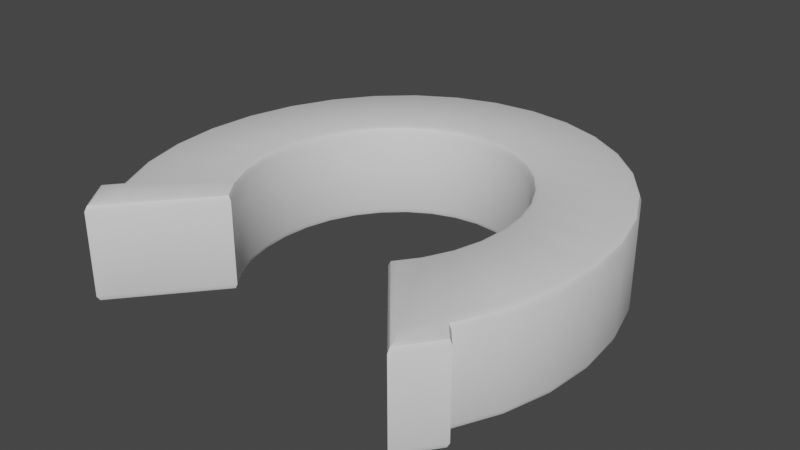 # Source: horseshoe-base.blend  (saved by Blender 3.6.14; exported with 4.5.12 LTS)
import bpy
from mathutils import Matrix  # noqa: F401  (used for matrix-valued properties, if any)

bpy.ops.wm.read_factory_settings(use_empty=True)
scene = bpy.context.scene
scene.name = 'Scene'

# ---- collections
col_collection = bpy.data.collections.new('Collection'); scene.collection.children.link(col_collection)

# ---- materials (node trees are filled in below, after node groups)
mat_mat = bpy.data.materials.new('mat')
mat_mat.use_transparent_shadow = False

# ---- node groups
ng_auto_smooth = bpy.data.node_groups.new('Auto Smooth', 'GeometryNodeTree')
_s = ng_auto_smooth.interface.new_socket(name='Geometry', in_out='OUTPUT', socket_type='NodeSocketGeometry')
_s = ng_auto_smooth.interface.new_socket(name='Geometry', in_out='INPUT', socket_type='NodeSocketGeometry')
_s = ng_auto_smooth.interface.new_socket(name='Angle', in_out='INPUT', socket_type='NodeSocketFloat')
_s.subtype = 'ANGLE'
_s.min_value = 0.0
_s.max_value = 3.142
ng_auto_smooth.is_modifier = True
_N = ng_auto_smooth.nodes; _L = ng_auto_smooth.links
n0 = _N.new('NodeGroupOutput'); n0.name = 'Group Output'; n0.location = (480, -100)
n1 = _N.new('NodeGroupInput'); n1.name = 'Group Input'; n1.location = (-420, -300)
n2 = _N.new('NodeGroupInput'); n2.name = 'Group Input.001'; n2.location = (-60, -100)
n3 = _N.new('GeometryNodeSetShadeSmooth'); n3.name = 'Set Shade Smooth'; n3.location = (120, -100)
n3.domain = 'EDGE'
n4 = _N.new('GeometryNodeSetShadeSmooth'); n4.name = 'Set Shade Smooth.001'; n4.location = (300, -100)
n5 = _N.new('GeometryNodeInputMeshEdgeAngle'); n5.name = 'Edge Angle'; n5.location = (-420, -220)
n6 = _N.new('GeometryNodeInputEdgeSmooth'); n6.name = 'Is Edge Smooth'; n6.location = (-60, -160)
n7 = _N.new('GeometryNodeInputShadeSmooth'); n7.name = 'Is Face Smooth'; n7.location = (-240, -340)
n8 = _N.new('FunctionNodeBooleanMath'); n8.name = 'Boolean Math'; n8.location = (-60, -220)
n9 = _N.new('FunctionNodeCompare'); n9.name = 'Compare'; n9.location = (-240, -180)
n9.operation = 'LESS_EQUAL'
_L.new(n5.outputs[0], n9.inputs[0])
_L.new(n4.outputs[0], n0.inputs[0])
_L.new(n1.outputs[1], n9.inputs[1])
_L.new(n9.outputs[0], n8.inputs[0])
_L.new(n7.outputs[0], n8.inputs[1])
_L.new(n2.outputs[0], n3.inputs[0])
_L.new(n6.outputs[0], n3.inputs[1])
_L.new(n3.outputs[0], n4.inputs[0])
_L.new(n8.outputs[0], n3.inputs[2])
n0.is_active_output = True

# ---- material node trees
mat_mat.use_nodes = True; mat_mat.node_tree.nodes.clear()
_N = mat_mat.node_tree.nodes; _L = mat_mat.node_tree.links
n0 = _N.new('ShaderNodeBsdfPrincipled'); n0.name = 'Principled BSDF'; n0.location = (10, 300)
n0.distribution = 'GGX'
n0.subsurface_method = 'RANDOM_WALK_SKIN'
n0.inputs[3].default_value = 1.45
n0.inputs[27].default_value = (0.0, 0.0, 0.0, 1.0)
n0.inputs[28].default_value = 1.0
n1 = _N.new('ShaderNodeOutputMaterial'); n1.name = 'Material Output'; n1.location = (300, 300)
_L.new(n0.outputs[0], n1.inputs[0])
n1.is_active_output = True

# ---- world
world_world = bpy.data.worlds.new('World'); scene.world = world_world
world_world.use_nodes = True; world_world.node_tree.nodes.clear()
_N = world_world.node_tree.nodes; _L = world_world.node_tree.links
n0 = _N.new('ShaderNodeOutputWorld'); n0.name = 'World Output'; n0.location = (300, 300)
n1 = _N.new('ShaderNodeBackground'); n1.name = 'Background'; n1.location = (10, 300)
n1.inputs[0].default_value = (0.05088, 0.05088, 0.05088, 1.0)
_L.new(n1.outputs[0], n0.inputs[0])
n0.is_active_output = True
world_world.color = (0.05088, 0.05088, 0.05088)
world_world.use_sun_shadow = False
world_world.sun_shadow_jitter_overblur = 0.0

# ---- meshes
me_circle = bpy.data.meshes.new('Circle')
me_circle.from_pydata([(0.0, 1.093, 0.1911), (0.0, 1.063, 0.22), (0.0, 1.084, 0.2115), (-0.1951, 1.072, 0.1911), (-0.1894, 1.043, 0.22), (-0.1934, 1.063, 0.2115), (-0.3827, 1.009, 0.1911), (-0.3717, 0.9813, 0.22), (-0.3795, 1.001, 0.2115), (-0.5556, 0.9061, 0.1911), (-0.5396, 0.8817, 0.22), (-0.5509, 0.899, 0.2115), (-0.7071, 0.7683, 0.1911), (-0.6868, 0.7478, 0.22), (-0.7012, 0.7623, 0.2115), (-0.8315, 0.6003, 0.1911), (-0.8076, 0.5846, 0.22), (-0.8245, 0.5957, 0.2115), (-0.9239, 0.4087, 0.1911), (-0.8973, 0.3984, 0.22), (-0.9161, 0.4057, 0.2115), (-0.9808, 0.2008, 0.1911), (-0.9526, 0.1965, 0.22), (-0.9725, 0.1995, 0.2115), (-1.0, -0.01539, 0.1911), (-0.9713, -0.01356, 0.22), (-0.9916, -0.01485, 0.2115), (-0.9808, -0.2316, 0.1911), (-0.9527, -0.2236, 0.22), (-0.9726, -0.2293, 0.2115), (-0.9239, -0.4395, 0.1911), (-0.8975, -0.4256, 0.22), (-0.9162, -0.4354, 0.2115), (-0.8315, -0.6311, 0.1911), (-0.7968, -0.6346, 0.22), (-0.8213, -0.6321, 0.2115), (-0.7248, -0.7752, 0.22), (-0.7071, -0.7991, 0.1911), (-0.7123, -0.7921, 0.2115), (0.0, 0.681, 0.22), (0.0, 0.6515, 0.1911), (0.0, 0.6601, 0.2115), (-0.1163, 0.6681, 0.22), (-0.1106, 0.6392, 0.1911), (-0.1123, 0.6476, 0.2115), (-0.2299, 0.63, 0.22), (-0.2189, 0.6028, 0.1911), (-0.2221, 0.6107, 0.2115), (-0.3346, 0.568, 0.22), (-0.3187, 0.5437, 0.1911), (-0.3234, 0.5508, 0.2115), (-0.4264, 0.4846, 0.22), (-0.4062, 0.4641, 0.1911), (-0.4121, 0.4701, 0.2115), (-0.5018, 0.3829, 0.22), (-0.4779, 0.3672, 0.1911), (-0.4849, 0.3718, 0.2115), (-0.5578, 0.2668, 0.22), (-0.5313, 0.2566, 0.1911), (-0.539, 0.2596, 0.2115), (-0.5922, 0.1409, 0.22), (-0.5641, 0.1366, 0.1911), (-0.5723, 0.1378, 0.2115), (-0.6037, 0.009948, 0.22), (-0.5752, 0.01177, 0.1911), (-0.5836, 0.01124, 0.2115), (-0.592, -0.121, 0.22), (-0.5641, -0.113, 0.1911), (-0.5723, -0.1153, 0.2115), (-0.5574, -0.2468, 0.22), (-0.5313, -0.233, 0.1911), (-0.5389, -0.2371, 0.2115), (-0.5014, -0.3627, 0.22), (-0.4779, -0.3436, 0.1911), (-0.4848, -0.3492, 0.2115), (-0.4437, -0.4404, 0.22), (-0.4062, -0.4406, 0.1911), (-0.4172, -0.4405, 0.2115), (-0.854, -0.7033, 0.22), (-0.8907, -0.7023, 0.1911), (-0.88, -0.7026, 0.2115), (-0.7664, -0.8702, 0.1911), (-0.765, -0.8235, 0.22), (-0.766, -0.8565, 0.2115), (0.0, 1.061, -0.22), (0.0, 1.093, -0.1884), (0.0, 1.083, -0.2108), (-0.1889, 1.04, -0.22), (-0.1951, 1.072, -0.1884), (-0.1933, 1.062, -0.2108), (-0.3707, 0.9788, -0.22), (-0.3827, 1.009, -0.1884), (-0.3792, 0.9998, -0.2108), (-0.5382, 0.8795, -0.22), (-0.5556, 0.9061, -0.1884), (-0.5505, 0.8983, -0.2108), (-0.6849, 0.7459, -0.22), (-0.7071, 0.7683, -0.1884), (-0.7006, 0.7617, -0.2108), (-0.8054, 0.5831, -0.22), (-0.8315, 0.6003, -0.1884), (-0.8238, 0.5953, -0.2108), (-0.8949, 0.3975, -0.22), (-0.9239, 0.4087, -0.1884), (-0.9154, 0.4054, -0.2108), (-0.95, 0.1961, -0.22), (-0.9808, 0.2008, -0.1884), (-0.9718, 0.1994, -0.2108), (-0.9687, -0.01339, -0.22), (-1.0, -0.01539, -0.1884), (-0.9908, -0.0148, -0.2108), (-0.9502, -0.2229, -0.22), (-0.9808, -0.2316, -0.1884), (-0.9718, -0.229, -0.2108), (-0.8951, -0.4244, -0.22), (-0.9239, -0.4395, -0.1884), (-0.9154, -0.4351, -0.2108), (-0.7936, -0.6349, -0.22), (-0.8315, -0.6311, -0.1884), (-0.8204, -0.6322, -0.2108), (-0.7071, -0.7991, -0.1884), (-0.7264, -0.773, -0.22), (-0.7128, -0.7914, -0.2108), (0.0, 0.6515, -0.1884), (0.0, 0.6837, -0.22), (0.0, 0.6609, -0.2108), (-0.1106, 0.6392, -0.1884), (-0.1168, 0.6708, -0.22), (-0.1124, 0.6484, -0.2108), (-0.2189, 0.6028, -0.1884), (-0.2309, 0.6325, -0.22), (-0.2224, 0.6115, -0.2108), (-0.3187, 0.5437, -0.1884), (-0.3361, 0.5702, -0.22), (-0.3238, 0.5514, -0.2108), (-0.4062, 0.4641, -0.1884), (-0.4283, 0.4865, -0.22), (-0.4126, 0.4707, -0.2108), (-0.4779, 0.3672, -0.1884), (-0.504, 0.3843, -0.22), (-0.4856, 0.3722, -0.2108), (-0.5313, 0.2566, -0.1884), (-0.5602, 0.2678, -0.22), (-0.5398, 0.2599, -0.2108), (-0.5641, 0.1366, -0.1884), (-0.5948, 0.1413, -0.22), (-0.5731, 0.138, -0.2108), (-0.5752, 0.01177, -0.1884), (-0.6064, 0.009779, -0.22), (-0.5843, 0.01119, -0.2108), (-0.5641, -0.113, -0.1884), (-0.5945, -0.1217, -0.22), (-0.573, -0.1156, -0.2108), (-0.5313, -0.233, -0.1884), (-0.5598, -0.248, -0.22), (-0.5396, -0.2374, -0.2108), (-0.4779, -0.3436, -0.1884), (-0.5035, -0.3644, -0.22), (-0.4854, -0.3497, -0.2108), (-0.4062, -0.4406, -0.1884), (-0.4472, -0.4404, -0.22), (-0.4182, -0.4405, -0.2108), (-0.8907, -0.7023, -0.1884), (-0.8506, -0.7034, -0.22), (-0.879, -0.7026, -0.2108), (-0.7649, -0.8192, -0.22), (-0.7664, -0.8702, -0.1884), (-0.7659, -0.8553, -0.2108), (0.1951, 1.072, 0.1911), (0.1894, 1.043, 0.22), (0.1934, 1.063, 0.2115), (0.3827, 1.009, 0.1911), (0.3717, 0.9813, 0.22), (0.3795, 1.001, 0.2115), (0.5556, 0.9061, 0.1911), (0.5396, 0.8817, 0.22), (0.5509, 0.899, 0.2115), (0.7071, 0.7683, 0.1911), (0.6868, 0.7478, 0.22), (0.7012, 0.7623, 0.2115), (0.8315, 0.6003, 0.1911), (0.8076, 0.5846, 0.22), (0.8245, 0.5957, 0.2115), (0.9239, 0.4087, 0.1911), (0.8973, 0.3984, 0.22), (0.9161, 0.4057, 0.2115), (0.9808, 0.2008, 0.1911), (0.9526, 0.1965, 0.22), (0.9725, 0.1995, 0.2115), (1.0, -0.01539, 0.1911), (0.9713, -0.01356, 0.22), (0.9916, -0.01485, 0.2115), (0.9808, -0.2316, 0.1911), (0.9527, -0.2236, 0.22), (0.9726, -0.2293, 0.2115), (0.9239, -0.4395, 0.1911), (0.8975, -0.4256, 0.22), (0.9162, -0.4354, 0.2115), (0.8315, -0.6311, 0.1911), (0.7968, -0.6346, 0.22), (0.8213, -0.6321, 0.2115), (0.7248, -0.7752, 0.22), (0.7071, -0.7991, 0.1911), (0.7123, -0.7921, 0.2115), (0.1163, 0.6681, 0.22), (0.1106, 0.6392, 0.1911), (0.1123, 0.6476, 0.2115), (0.2299, 0.63, 0.22), (0.2189, 0.6028, 0.1911), (0.2221, 0.6107, 0.2115), (0.3346, 0.568, 0.22), (0.3187, 0.5437, 0.1911), (0.3234, 0.5508, 0.2115), (0.4264, 0.4846, 0.22), (0.4062, 0.4641, 0.1911), (0.4121, 0.4701, 0.2115), (0.5018, 0.3829, 0.22), (0.4779, 0.3672, 0.1911), (0.4849, 0.3718, 0.2115), (0.5578, 0.2668, 0.22), (0.5313, 0.2566, 0.1911), (0.539, 0.2596, 0.2115), (0.5922, 0.1409, 0.22), (0.5641, 0.1366, 0.1911), (0.5723, 0.1378, 0.2115), (0.6037, 0.009948, 0.22), (0.5752, 0.01177, 0.1911), (0.5836, 0.01124, 0.2115), (0.592, -0.121, 0.22), (0.5641, -0.113, 0.1911), (0.5723, -0.1153, 0.2115), (0.5574, -0.2468, 0.22), (0.5313, -0.233, 0.1911), (0.5389, -0.2371, 0.2115), (0.5014, -0.3627, 0.22), (0.4779, -0.3436, 0.1911), (0.4848, -0.3492, 0.2115), (0.4437, -0.4404, 0.22), (0.4062, -0.4406, 0.1911), (0.4172, -0.4405, 0.2115), (0.854, -0.7033, 0.22), (0.8907, -0.7023, 0.1911), (0.88, -0.7026, 0.2115), (0.7664, -0.8702, 0.1911), (0.765, -0.8235, 0.22), (0.766, -0.8565, 0.2115), (0.1889, 1.04, -0.22), (0.1951, 1.072, -0.1884), (0.1933, 1.062, -0.2108), (0.3707, 0.9788, -0.22), (0.3827, 1.009, -0.1884), (0.3792, 0.9998, -0.2108), (0.5382, 0.8795, -0.22), (0.5556, 0.9061, -0.1884), (0.5505, 0.8983, -0.2108), (0.6849, 0.7459, -0.22), (0.7071, 0.7683, -0.1884), (0.7006, 0.7617, -0.2108), (0.8054, 0.5831, -0.22), (0.8315, 0.6003, -0.1884), (0.8238, 0.5953, -0.2108), (0.8949, 0.3975, -0.22), (0.9239, 0.4087, -0.1884), (0.9154, 0.4054, -0.2108), (0.95, 0.1961, -0.22), (0.9808, 0.2008, -0.1884), (0.9718, 0.1994, -0.2108), (0.9687, -0.01339, -0.22), (1.0, -0.01539, -0.1884), (0.9908, -0.0148, -0.2108), (0.9502, -0.2229, -0.22), (0.9808, -0.2316, -0.1884), (0.9718, -0.229, -0.2108), (0.8951, -0.4244, -0.22), (0.9239, -0.4395, -0.1884), (0.9154, -0.4351, -0.2108), (0.7936, -0.6349, -0.22), (0.8315, -0.6311, -0.1884), (0.8204, -0.6322, -0.2108), (0.7071, -0.7991, -0.1884), (0.7264, -0.773, -0.22), (0.7128, -0.7914, -0.2108), (0.1106, 0.6392, -0.1884), (0.1168, 0.6708, -0.22), (0.1124, 0.6484, -0.2108), (0.2189, 0.6028, -0.1884), (0.2309, 0.6325, -0.22), (0.2224, 0.6115, -0.2108), (0.3187, 0.5437, -0.1884), (0.3361, 0.5702, -0.22), (0.3238, 0.5514, -0.2108), (0.4062, 0.4641, -0.1884), (0.4283, 0.4865, -0.22), (0.4126, 0.4707, -0.2108), (0.4779, 0.3672, -0.1884), (0.504, 0.3843, -0.22), (0.4856, 0.3722, -0.2108), (0.5313, 0.2566, -0.1884), (0.5602, 0.2678, -0.22), (0.5398, 0.2599, -0.2108), (0.5641, 0.1366, -0.1884), (0.5948, 0.1413, -0.22), (0.5731, 0.138, -0.2108), (0.5752, 0.01177, -0.1884), (0.6064, 0.009779, -0.22), (0.5843, 0.01119, -0.2108), (0.5641, -0.113, -0.1884), (0.5945, -0.1217, -0.22), (0.573, -0.1156, -0.2108), (0.5313, -0.233, -0.1884), (0.5598, -0.248, -0.22), (0.5396, -0.2374, -0.2108), (0.4779, -0.3436, -0.1884), (0.5035, -0.3644, -0.22), (0.4854, -0.3497, -0.2108), (0.4062, -0.4406, -0.1884), (0.4472, -0.4404, -0.22), (0.4182, -0.4405, -0.2108), (0.8907, -0.7023, -0.1884), (0.8506, -0.7034, -0.22), (0.879, -0.7026, -0.2108), (0.7649, -0.8192, -0.22), (0.7664, -0.8702, -0.1884), (0.7659, -0.8553, -0.2108)], [], [(91, 94, 9, 6), (112, 115, 30, 27), (103, 106, 21, 18), (94, 97, 12, 9), (115, 118, 33, 30), (106, 109, 24, 21), (97, 100, 15, 12), (117, 121, 165, 163), (88, 91, 6, 3), (109, 112, 27, 24), (100, 103, 18, 15), (118, 162, 79, 33), (121, 117, 157, 160), (93, 90, 130, 133), (114, 111, 151, 154), (105, 102, 142, 145), (96, 93, 133, 136), (117, 114, 154, 157), (108, 105, 145, 148), (99, 96, 136, 139), (34, 78, 82, 36), (111, 108, 148, 151), (102, 99, 139, 142), (166, 120, 37, 81), (120, 159, 76, 37), (4, 42, 39, 1), (7, 45, 42, 4), (10, 48, 45, 7), (13, 51, 48, 10), (16, 54, 51, 13), (19, 57, 54, 16), (22, 60, 57, 19), (25, 63, 60, 22), (28, 66, 63, 25), (31, 69, 66, 28), (34, 72, 69, 31), (132, 129, 46, 49), (135, 132, 49, 52), (138, 135, 52, 55), (141, 138, 55, 58), (144, 141, 58, 61), (147, 144, 61, 64), (150, 147, 64, 67), (153, 150, 67, 70), (156, 153, 70, 73), (159, 156, 73, 76), (162, 166, 81, 79), (90, 87, 127, 130), (126, 123, 40, 43), (129, 126, 43, 46), (36, 75, 72, 34), (4, 1, 2, 5), (5, 2, 0, 3), (7, 4, 5, 8), (8, 5, 3, 6), (10, 7, 8, 11), (11, 8, 6, 9), (13, 10, 11, 14), (14, 11, 9, 12), (16, 13, 14, 17), (17, 14, 12, 15), (19, 16, 17, 20), (20, 17, 15, 18), (22, 19, 20, 23), (23, 20, 18, 21), (25, 22, 23, 26), (26, 23, 21, 24), (28, 25, 26, 29), (29, 26, 24, 27), (31, 28, 29, 32), (32, 29, 27, 30), (34, 31, 32, 35), (35, 32, 30, 33), (43, 40, 41, 44), (44, 41, 39, 42), (46, 43, 44, 47), (47, 44, 42, 45), (49, 46, 47, 50), (50, 47, 45, 48), (52, 49, 50, 53), (53, 50, 48, 51), (55, 52, 53, 56), (56, 53, 51, 54), (58, 55, 56, 59), (59, 56, 54, 57), (61, 58, 59, 62), (62, 59, 57, 60), (64, 61, 62, 65), (65, 62, 60, 63), (67, 64, 65, 68), (68, 65, 63, 66), (70, 67, 68, 71), (71, 68, 66, 69), (73, 70, 71, 74), (74, 71, 69, 72), (76, 73, 74, 77), (77, 74, 72, 75), (75, 36, 38, 77), (77, 38, 37, 76), (82, 78, 80, 83), (83, 80, 79, 81), (36, 82, 83, 38), (38, 83, 81, 37), (78, 34, 35, 80), (80, 35, 33, 79), (87, 84, 124, 127), (88, 85, 86, 89), (89, 86, 84, 87), (91, 88, 89, 92), (92, 89, 87, 90), (94, 91, 92, 95), (95, 92, 90, 93), (97, 94, 95, 98), (98, 95, 93, 96), (100, 97, 98, 101), (101, 98, 96, 99), (103, 100, 101, 104), (104, 101, 99, 102), (106, 103, 104, 107), (107, 104, 102, 105), (109, 106, 107, 110), (110, 107, 105, 108), (112, 109, 110, 113), (113, 110, 108, 111), (115, 112, 113, 116), (116, 113, 111, 114), (118, 115, 116, 119), (119, 116, 114, 117), (127, 124, 125, 128), (128, 125, 123, 126), (130, 127, 128, 131), (131, 128, 126, 129), (133, 130, 131, 134), (134, 131, 129, 132), (136, 133, 134, 137), (137, 134, 132, 135), (139, 136, 137, 140), (140, 137, 135, 138), (142, 139, 140, 143), (143, 140, 138, 141), (145, 142, 143, 146), (146, 143, 141, 144), (148, 145, 146, 149), (149, 146, 144, 147), (151, 148, 149, 152), (152, 149, 147, 150), (154, 151, 152, 155), (155, 152, 150, 153), (157, 154, 155, 158), (158, 155, 153, 156), (160, 157, 158, 161), (161, 158, 156, 159), (159, 120, 122, 161), (161, 122, 121, 160), (166, 162, 164, 167), (167, 164, 163, 165), (120, 166, 167, 122), (122, 167, 165, 121), (162, 118, 119, 164), (164, 119, 117, 163), (85, 88, 3, 0), (250, 171, 174, 253), (271, 192, 195, 274), (262, 183, 186, 265), (253, 174, 177, 256), (274, 195, 198, 277), (265, 186, 189, 268), (256, 177, 180, 259), (276, 319, 321, 280), (247, 168, 171, 250), (268, 189, 192, 271), (259, 180, 183, 262), (277, 198, 241, 318), (280, 316, 313, 276), (252, 289, 286, 249), (273, 310, 307, 270), (264, 301, 298, 261), (255, 292, 289, 252), (276, 313, 310, 273), (267, 304, 301, 264), (258, 295, 292, 255), (199, 201, 244, 240), (270, 307, 304, 267), (261, 298, 295, 258), (322, 243, 202, 279), (279, 202, 238, 315), (169, 1, 39, 204), (172, 169, 204, 207), (175, 172, 207, 210), (178, 175, 210, 213), (181, 178, 213, 216), (184, 181, 216, 219), (187, 184, 219, 222), (190, 187, 222, 225), (193, 190, 225, 228), (196, 193, 228, 231), (199, 196, 231, 234), (288, 211, 208, 285), (291, 214, 211, 288), (294, 217, 214, 291), (297, 220, 217, 294), (300, 223, 220, 297), (303, 226, 223, 300), (306, 229, 226, 303), (309, 232, 229, 306), (312, 235, 232, 309), (315, 238, 235, 312), (318, 241, 243, 322), (249, 286, 283, 246), (282, 205, 40, 123), (285, 208, 205, 282), (201, 199, 234, 237), (169, 170, 2, 1), (170, 168, 0, 2), (172, 173, 170, 169), (173, 171, 168, 170), (175, 176, 173, 172), (176, 174, 171, 173), (178, 179, 176, 175), (179, 177, 174, 176), (181, 182, 179, 178), (182, 180, 177, 179), (184, 185, 182, 181), (185, 183, 180, 182), (187, 188, 185, 184), (188, 186, 183, 185), (190, 191, 188, 187), (191, 189, 186, 188), (193, 194, 191, 190), (194, 192, 189, 191), (196, 197, 194, 193), (197, 195, 192, 194), (199, 200, 197, 196), (200, 198, 195, 197), (205, 206, 41, 40), (206, 204, 39, 41), (208, 209, 206, 205), (209, 207, 204, 206), (211, 212, 209, 208), (212, 210, 207, 209), (214, 215, 212, 211), (215, 213, 210, 212), (217, 218, 215, 214), (218, 216, 213, 215), (220, 221, 218, 217), (221, 219, 216, 218), (223, 224, 221, 220), (224, 222, 219, 221), (226, 227, 224, 223), (227, 225, 222, 224), (229, 230, 227, 226), (230, 228, 225, 227), (232, 233, 230, 229), (233, 231, 228, 230), (235, 236, 233, 232), (236, 234, 231, 233), (238, 239, 236, 235), (239, 237, 234, 236), (237, 239, 203, 201), (239, 238, 202, 203), (244, 245, 242, 240), (245, 243, 241, 242), (201, 203, 245, 244), (203, 202, 243, 245), (240, 242, 200, 199), (242, 241, 198, 200), (246, 283, 124, 84), (247, 248, 86, 85), (248, 246, 84, 86), (250, 251, 248, 247), (251, 249, 246, 248), (253, 254, 251, 250), (254, 252, 249, 251), (256, 257, 254, 253), (257, 255, 252, 254), (259, 260, 257, 256), (260, 258, 255, 257), (262, 263, 260, 259), (263, 261, 258, 260), (265, 266, 263, 262), (266, 264, 261, 263), (268, 269, 266, 265), (269, 267, 264, 266), (271, 272, 269, 268), (272, 270, 267, 269), (274, 275, 272, 271), (275, 273, 270, 272), (277, 278, 275, 274), (278, 276, 273, 275), (283, 284, 125, 124), (284, 282, 123, 125), (286, 287, 284, 283), (287, 285, 282, 284), (289, 290, 287, 286), (290, 288, 285, 287), (292, 293, 290, 289), (293, 291, 288, 290), (295, 296, 293, 292), (296, 294, 291, 293), (298, 299, 296, 295), (299, 297, 294, 296), (301, 302, 299, 298), (302, 300, 297, 299), (304, 305, 302, 301), (305, 303, 300, 302), (307, 308, 305, 304), (308, 306, 303, 305), (310, 311, 308, 307), (311, 309, 306, 308), (313, 314, 311, 310), (314, 312, 309, 311), (316, 317, 314, 313), (317, 315, 312, 314), (315, 317, 281, 279), (317, 316, 280, 281), (322, 323, 320, 318), (323, 321, 319, 320), (279, 281, 323, 322), (281, 280, 321, 323), (318, 320, 278, 277), (320, 319, 276, 278), (85, 0, 168, 247)])
me_circle.polygons.foreach_set('use_smooth', [True] * 322)
_uv = me_circle.uv_layers.new(name='UVMap')
_uv.uv.foreach_set('vector', [0.0, 0.0, 0.0, 0.0, 0.0, 0.0, 0.0, 0.0, 0.0, 0.0, 0.0, 0.0, 0.0, 0.0, 0.0, 0.0, 0.0, 0.0, 0.0, 0.0, 0.0, 0.0, 0.0, 0.0, 0.0, 0.0, 0.0, 0.0, 0.0, 0.0, 0.0, 0.0, 0.0, 0.0, 0.0, 0.0, 0.0, 0.0, 0.0, 0.0, 0.0, 0.0, 0.0, 0.0, 0.0, 0.0, 0.0, 0.0, 0.0, 0.0, 0.0, 0.0, 0.0, 0.0, 0.0, 0.0, 0.0, 0.0, 0.0, 0.0, 0.0, 0.0, 0.0, 0.0, 0.0, 0.0, 0.0, 0.0, 0.0, 0.0, 0.0, 0.0, 0.0, 0.0, 0.0, 0.0, 0.0, 0.0, 0.0, 0.0, 0.0, 0.0, 0.0, 0.0, 0.0, 0.0, 0.0, 0.0, 0.0, 0.0, 0.0, 0.0, 0.0, 0.0, 0.0, 0.0, 0.0, 0.0, 0.0, 0.0, 0.0, 0.0, 0.0, 0.0, 0.0, 0.0, 0.0, 0.0, 0.0, 0.0, 0.0, 0.0, 0.0, 0.0, 0.0, 0.0, 0.0, 0.0, 0.0, 0.0, 0.0, 0.0, 0.0, 0.0, 0.0, 0.0, 0.0, 0.0, 0.0, 0.0, 0.0, 0.0, 0.0, 0.0, 0.0, 0.0, 0.0, 0.0, 0.0, 0.0, 0.0, 0.0, 0.0, 0.0, 0.0, 0.0, 0.0, 0.0, 0.0, 0.0, 0.0, 0.0, 0.0, 0.0, 0.0, 0.0, 0.0, 0.0, 0.0, 0.0, 0.0, 0.0, 0.0, 0.0, 0.0, 0.0, 0.0, 0.0, 0.0, 0.0, 0.0, 0.0, 0.0, 0.0, 0.0, 0.0, 0.0, 0.0, 0.0, 0.0, 0.0, 0.0, 0.0, 0.0, 0.0, 0.0, 0.0, 0.0, 0.0, 0.0, 0.0, 0.0, 0.0, 0.0, 0.0, 0.0, 0.0, 0.0, 0.0, 0.0, 0.0, 0.0, 0.0, 0.0, 0.0, 0.0, 0.0, 0.0, 0.0, 0.0, 0.0, 0.0, 0.0, 0.0, 0.0, 0.0, 0.0, 0.0, 0.0, 0.0, 0.0, 0.0, 0.0, 0.0, 0.0, 0.0, 0.0, 0.0, 0.0, 0.0, 0.0, 0.0, 0.0, 0.0, 0.0, 0.0, 0.0, 0.0, 0.0, 0.0, 0.0, 0.0, 0.0, 0.0, 0.0, 0.0, 0.0, 0.0, 0.0, 0.0, 0.0, 0.0, 0.0, 0.0, 0.0, 0.0, 0.0, 0.0, 0.0, 0.0, 0.0, 0.0, 0.0, 0.0, 0.0, 0.0, 0.0, 0.0, 0.0, 0.0, 0.0, 0.0, 0.0, 0.0, 0.0, 0.0, 0.0, 0.0, 0.0, 0.0, 0.0, 0.0, 0.0, 0.0, 0.0, 0.0, 0.0, 0.0, 0.0, 0.0, 0.0, 0.0, 0.0, 0.0, 0.0, 0.0, 0.0, 0.0, 0.0, 0.0, 0.0, 0.0, 0.0, 0.0, 0.0, 0.0, 0.0, 0.0, 0.0, 0.0, 0.0, 0.0, 0.0, 0.0, 0.0, 0.0, 0.0, 0.0, 0.0, 0.0, 0.0, 0.0, 0.0, 0.0, 0.0, 0.0, 0.0, 0.0, 0.0, 0.0, 0.0, 0.0, 0.0, 0.0, 0.0, 0.0, 0.0, 0.0, 0.0, 0.0, 0.0, 0.0, 0.0, 0.0, 0.0, 0.0, 0.0, 0.0, 0.0, 0.0, 0.0, 0.0, 0.0, 0.0, 0.0, 0.0, 0.0, 0.0, 0.0, 0.0, 0.0, 0.0, 0.0, 0.0, 0.0, 0.0, 0.0, 0.0, 0.0, 0.0, 0.0, 0.0, 0.0, 0.0, 0.0, 0.0, 0.0, 0.0, 0.0, 0.0, 0.0, 0.0, 0.0, 0.0, 0.0, 0.0, 0.0, 0.0, 0.0, 0.0, 0.0, 0.0, 0.0, 0.0, 0.0, 0.0, 0.0, 0.0, 0.0, 0.0, 0.0, 0.0, 0.0, 0.0, 0.0, 0.0, 0.0, 0.0, 0.0, 0.0, 0.0, 0.0, 0.0, 0.0, 0.0, 0.0, 0.0, 0.0, 0.0, 0.0, 0.0, 0.0, 0.0, 0.0, 0.0, 0.0, 0.0, 0.0, 0.0, 0.0, 0.0, 0.0, 0.0, 0.0, 0.0, 0.0, 0.0, 0.0, 0.0, 0.0, 0.0, 0.0, 0.0, 0.0, 0.0, 0.0, 0.0, 0.0, 0.0, 0.0, 0.0, 0.0, 0.0, 0.0, 0.0, 0.0, 0.0, 0.0, 0.0, 0.0, 0.0, 0.0, 0.0, 0.0, 0.0, 0.0, 0.0, 0.0, 0.0, 0.0, 0.0, 0.0, 0.0, 0.0, 0.0, 0.0, 0.0, 0.0, 0.0, 0.0, 0.0, 0.0, 0.0, 0.0, 0.0, 0.0, 0.0, 0.0, 0.0, 0.0, 0.0, 0.0, 0.0, 0.0, 0.0, 0.0, 0.0, 0.0, 0.0, 0.0, 0.0, 0.0, 0.0, 0.0, 0.0, 0.0, 0.0, 0.0, 0.0, 0.0, 0.0, 0.0, 0.0, 0.0, 0.0, 0.0, 0.0, 0.0, 0.0, 0.0, 0.0, 0.0, 0.0, 0.0, 0.0, 0.0, 0.0, 0.0, 0.0, 0.0, 0.0, 0.0, 0.0, 0.0, 0.0, 0.0, 0.0, 0.0, 0.0, 0.0, 0.0, 0.0, 0.0, 0.0, 0.0, 0.0, 0.0, 0.0, 0.0, 0.0, 0.0, 0.0, 0.0, 0.0, 0.0, 0.0, 0.0, 0.0, 0.0, 0.0, 0.0, 0.0, 0.0, 0.0, 0.0, 0.0, 0.0, 0.0, 0.0, 0.0, 0.0, 0.0, 0.0, 0.0, 0.0, 0.0, 0.0, 0.0, 0.0, 0.0, 0.0, 0.0, 0.0, 0.0, 0.0, 0.0, 0.0, 0.0, 0.0, 0.0, 0.0, 0.0, 0.0, 0.0, 0.0, 0.0, 0.0, 0.0, 0.0, 0.0, 0.0, 0.0, 0.0, 0.0, 0.0, 0.0, 0.0, 0.0, 0.0, 0.0, 0.0, 0.0, 0.0, 0.0, 0.0, 0.0, 0.0, 0.0, 0.0, 0.0, 0.0, 0.0, 0.0, 0.0, 0.0, 0.0, 0.0, 0.0, 0.0, 0.0, 0.0, 0.0, 0.0, 0.0, 0.0, 0.0, 0.0, 0.0, 0.0, 0.0, 0.0, 0.0, 0.0, 0.0, 0.0, 0.0, 0.0, 0.0, 0.0, 0.0, 0.0, 0.0, 0.0, 0.0, 0.0, 0.0, 0.0, 0.0, 0.0, 0.0, 0.0, 0.0, 0.0, 0.0, 0.0, 0.0, 0.0, 0.0, 0.0, 0.0, 0.0, 0.0, 0.0, 0.0, 0.0, 0.0, 0.0, 0.0, 0.0, 0.0, 0.0, 0.0, 0.0, 0.0, 0.0, 0.0, 0.0, 0.0, 0.0, 0.0, 0.0, 0.0, 0.0, 0.0, 0.0, 0.0, 0.0, 0.0, 0.0, 0.0, 0.0, 0.0, 0.0, 0.0, 0.0, 0.0, 0.0, 0.0, 0.0, 0.0, 0.0, 0.0, 0.0, 0.0, 0.0, 0.0, 0.0, 0.0, 0.0, 0.0, 0.0, 0.0, 0.0, 0.0, 0.0, 0.0, 0.0, 0.0, 0.0, 0.0, 0.0, 0.0, 0.0, 0.0, 0.0, 0.0, 0.0, 0.0, 0.0, 0.0, 0.0, 0.0, 0.0, 0.0, 0.0, 0.0, 0.0, 0.0, 0.0, 0.0, 0.0, 0.0, 0.0, 0.0, 0.0, 0.0, 0.0, 0.0, 0.0, 0.0, 0.0, 0.0, 0.0, 0.0, 0.0, 0.0, 0.0, 0.0, 0.0, 0.0, 0.0, 0.0, 0.0, 0.0, 0.0, 0.0, 0.0, 0.0, 0.0, 0.0, 0.0, 0.0, 0.0, 0.0, 0.0, 0.0, 0.0, 0.0, 0.0, 0.0, 0.0, 0.0, 0.0, 0.0, 0.0, 0.0, 0.0, 0.0, 0.0, 0.0, 0.0, 0.0, 0.0, 0.0, 0.0, 0.0, 0.0, 0.0, 0.0, 0.0, 0.0, 0.0, 0.0, 0.0, 0.0, 0.0, 0.0, 0.0, 0.0, 0.0, 0.0, 0.0, 0.0, 0.0, 0.0, 0.0, 0.0, 0.0, 0.0, 0.0, 0.0, 0.0, 0.0, 0.0, 0.0, 0.0, 0.0, 0.0, 0.0, 0.0, 0.0, 0.0, 0.0, 0.0, 0.0, 0.0, 0.0, 0.0, 0.0, 0.0, 0.0, 0.0, 0.0, 0.0, 0.0, 0.0, 0.0, 0.0, 0.0, 0.0, 0.0, 0.0, 0.0, 0.0, 0.0, 0.0, 0.0, 0.0, 0.0, 0.0, 0.0, 0.0, 0.0, 0.0, 0.0, 0.0, 0.0, 0.0, 0.0, 0.0, 0.0, 0.0, 0.0, 0.0, 0.0, 0.0, 0.0, 0.0, 0.0, 0.0, 0.0, 0.0, 0.0, 0.0, 0.0, 0.0, 0.0, 0.0, 0.0, 0.0, 0.0, 0.0, 0.0, 0.0, 0.0, 0.0, 0.0, 0.0, 0.0, 0.0, 0.0, 0.0, 0.0, 0.0, 0.0, 0.0, 0.0, 0.0, 0.0, 0.0, 0.0, 0.0, 0.0, 0.0, 0.0, 0.0, 0.0, 0.0, 0.0, 0.0, 0.0, 0.0, 0.0, 0.0, 0.0, 0.0, 0.0, 0.0, 0.0, 0.0, 0.0, 0.0, 0.0, 0.0, 0.0, 0.0, 0.0, 0.0, 0.0, 0.0, 0.0, 0.0, 0.0, 0.0, 0.0, 0.0, 0.0, 0.0, 0.0, 0.0, 0.0, 0.0, 0.0, 0.0, 0.0, 0.0, 0.0, 0.0, 0.0, 0.0, 0.0, 0.0, 0.0, 0.0, 0.0, 0.0, 0.0, 0.0, 0.0, 0.0, 0.0, 0.0, 0.0, 0.0, 0.0, 0.0, 0.0, 0.0, 0.0, 0.0, 0.0, 0.0, 0.0, 0.0, 0.0, 0.0, 0.0, 0.0, 0.0, 0.0, 0.0, 0.0, 0.0, 0.0, 0.0, 0.0, 0.0, 0.0, 0.0, 0.0, 0.0, 0.0, 0.0, 0.0, 0.0, 0.0, 0.0, 0.0, 0.0, 0.0, 0.0, 0.0, 0.0, 0.0, 0.0, 0.0, 0.0, 0.0, 0.0, 0.0, 0.0, 0.0, 0.0, 0.0, 0.0, 0.0, 0.0, 0.0, 0.0, 0.0, 0.0, 0.0, 0.0, 0.0, 0.0, 0.0, 0.0, 0.0, 0.0, 0.0, 0.0, 0.0, 0.0, 0.0, 0.0, 0.0, 0.0, 0.0, 0.0, 0.0, 0.0, 0.0, 0.0, 0.0, 0.0, 0.0, 0.0, 0.0, 0.0, 0.0, 0.0, 0.0, 0.0, 0.0, 0.0, 0.0, 0.0, 0.0, 0.0, 0.0, 0.0, 0.0, 0.0, 0.0, 0.0, 0.0, 0.0, 0.0, 0.0, 0.0, 0.0, 0.0, 0.0, 0.0, 0.0, 0.0, 0.0, 0.0, 0.0, 0.0, 0.0, 0.0, 0.0, 0.0, 0.0, 0.0, 0.0, 0.0, 0.0, 0.0, 0.0, 0.0, 0.0, 0.0, 0.0, 0.0, 0.0, 0.0, 0.0, 0.0, 0.0, 0.0, 0.0, 0.0, 0.0, 0.0, 0.0, 0.0, 0.0, 0.0, 0.0, 0.0, 0.0, 0.0, 0.0, 0.0, 0.0, 0.0, 0.0, 0.0, 0.0, 0.0, 0.0, 0.0, 0.0, 0.0, 0.0, 0.0, 0.0, 0.0, 0.0, 0.0, 0.0, 0.0, 0.0, 0.0, 0.0, 0.0, 0.0, 0.0, 0.0, 0.0, 0.0, 0.0, 0.0, 0.0, 0.0, 0.0, 0.0, 0.0, 0.0, 0.0, 0.0, 0.0, 0.0, 0.0, 0.0, 0.0, 0.0, 0.0, 0.0, 0.0, 0.0, 0.0, 0.0, 0.0, 0.0, 0.0, 0.0, 0.0, 0.0, 0.0, 0.0, 0.0, 0.0, 0.0, 0.0, 0.0, 0.0, 0.0, 0.0, 0.0, 0.0, 0.0, 0.0, 0.0, 0.0, 0.0, 0.0, 0.0, 0.0, 0.0, 0.0, 0.0, 0.0, 0.0, 0.0, 0.0, 0.0, 0.0, 0.0, 0.0, 0.0, 0.0, 0.0, 0.0, 0.0, 0.0, 0.0, 0.0, 0.0, 0.0, 0.0, 0.0, 0.0, 0.0, 0.0, 0.0, 0.0, 0.0, 0.0, 0.0, 0.0, 0.0, 0.0, 0.0, 0.0, 0.0, 0.0, 0.0, 0.0, 0.0, 0.0, 0.0, 0.0, 0.0, 0.0, 0.0, 0.0, 0.0, 0.0, 0.0, 0.0, 0.0, 0.0, 0.0, 0.0, 0.0, 0.0, 0.0, 0.0, 0.0, 0.0, 0.0, 0.0, 0.0, 0.0, 0.0, 0.0, 0.0, 0.0, 0.0, 0.0, 0.0, 0.0, 0.0, 0.0, 0.0, 0.0, 0.0, 0.0, 0.0, 0.0, 0.0, 0.0, 0.0, 0.0, 0.0, 0.0, 0.0, 0.0, 0.0, 0.0, 0.0, 0.0, 0.0, 0.0, 0.0, 0.0, 0.0, 0.0, 0.0, 0.0, 0.0, 0.0, 0.0, 0.0, 0.0, 0.0, 0.0, 0.0, 0.0, 0.0, 0.0, 0.0, 0.0, 0.0, 0.0, 0.0, 0.0, 0.0, 0.0, 0.0, 0.0, 0.0, 0.0, 0.0, 0.0, 0.0, 0.0, 0.0, 0.0, 0.0, 0.0, 0.0, 0.0, 0.0, 0.0, 0.0, 0.0, 0.0, 0.0, 0.0, 0.0, 0.0, 0.0, 0.0, 0.0, 0.0, 0.0, 0.0, 0.0, 0.0, 0.0, 0.0, 0.0, 0.0, 0.0, 0.0, 0.0, 0.0, 0.0, 0.0, 0.0, 0.0, 0.0, 0.0, 0.0, 0.0, 0.0, 0.0, 0.0, 0.0, 0.0, 0.0, 0.0, 0.0, 0.0, 0.0, 0.0, 0.0, 0.0, 0.0, 0.0, 0.0, 0.0, 0.0, 0.0, 0.0, 0.0, 0.0, 0.0, 0.0, 0.0, 0.0, 0.0, 0.0, 0.0, 0.0, 0.0, 0.0, 0.0, 0.0, 0.0, 0.0, 0.0, 0.0, 0.0, 0.0, 0.0, 0.0, 0.0, 0.0, 0.0, 0.0, 0.0, 0.0, 0.0, 0.0, 0.0, 0.0, 0.0, 0.0, 0.0, 0.0, 0.0, 0.0, 0.0, 0.0, 0.0, 0.0, 0.0, 0.0, 0.0, 0.0, 0.0, 0.0, 0.0, 0.0, 0.0, 0.0, 0.0, 0.0, 0.0, 0.0, 0.0, 0.0, 0.0, 0.0, 0.0, 0.0, 0.0, 0.0, 0.0, 0.0, 0.0, 0.0, 0.0, 0.0, 0.0, 0.0, 0.0, 0.0, 0.0, 0.0, 0.0, 0.0, 0.0, 0.0, 0.0, 0.0, 0.0, 0.0, 0.0, 0.0, 0.0, 0.0, 0.0, 0.0, 0.0, 0.0, 0.0, 0.0, 0.0, 0.0, 0.0, 0.0, 0.0, 0.0, 0.0, 0.0, 0.0, 0.0, 0.0, 0.0, 0.0, 0.0, 0.0, 0.0, 0.0, 0.0, 0.0, 0.0, 0.0, 0.0, 0.0, 0.0, 0.0, 0.0, 0.0, 0.0, 0.0, 0.0, 0.0, 0.0, 0.0, 0.0, 0.0, 0.0, 0.0, 0.0, 0.0, 0.0, 0.0, 0.0, 0.0, 0.0, 0.0, 0.0, 0.0, 0.0, 0.0, 0.0, 0.0, 0.0, 0.0, 0.0, 0.0, 0.0, 0.0, 0.0, 0.0, 0.0, 0.0, 0.0, 0.0, 0.0, 0.0, 0.0, 0.0, 0.0, 0.0, 0.0, 0.0, 0.0, 0.0, 0.0, 0.0, 0.0, 0.0, 0.0, 0.0, 0.0, 0.0, 0.0, 0.0, 0.0, 0.0, 0.0, 0.0, 0.0, 0.0, 0.0, 0.0, 0.0, 0.0, 0.0, 0.0, 0.0, 0.0, 0.0, 0.0, 0.0, 0.0, 0.0, 0.0, 0.0, 0.0, 0.0, 0.0, 0.0, 0.0, 0.0, 0.0, 0.0, 0.0, 0.0, 0.0, 0.0, 0.0, 0.0, 0.0, 0.0, 0.0, 0.0, 0.0, 0.0, 0.0, 0.0, 0.0, 0.0, 0.0, 0.0, 0.0, 0.0, 0.0, 0.0, 0.0, 0.0, 0.0, 0.0, 0.0, 0.0, 0.0, 0.0, 0.0, 0.0, 0.0, 0.0, 0.0, 0.0, 0.0, 0.0, 0.0, 0.0, 0.0, 0.0, 0.0, 0.0, 0.0, 0.0, 0.0, 0.0, 0.0, 0.0, 0.0, 0.0, 0.0, 0.0, 0.0, 0.0, 0.0, 0.0, 0.0, 0.0, 0.0, 0.0, 0.0, 0.0, 0.0, 0.0, 0.0, 0.0, 0.0, 0.0, 0.0, 0.0, 0.0, 0.0, 0.0, 0.0, 0.0, 0.0, 0.0, 0.0, 0.0, 0.0, 0.0, 0.0, 0.0, 0.0, 0.0, 0.0, 0.0, 0.0, 0.0, 0.0, 0.0, 0.0, 0.0, 0.0, 0.0, 0.0, 0.0, 0.0, 0.0, 0.0, 0.0, 0.0, 0.0, 0.0, 0.0, 0.0, 0.0, 0.0, 0.0, 0.0, 0.0, 0.0, 0.0, 0.0, 0.0, 0.0, 0.0, 0.0, 0.0, 0.0, 0.0, 0.0, 0.0, 0.0, 0.0, 0.0, 0.0, 0.0, 0.0, 0.0, 0.0, 0.0, 0.0, 0.0, 0.0, 0.0, 0.0, 0.0, 0.0, 0.0, 0.0, 0.0, 0.0, 0.0, 0.0, 0.0, 0.0, 0.0, 0.0, 0.0, 0.0, 0.0, 0.0, 0.0, 0.0, 0.0, 0.0, 0.0, 0.0, 0.0, 0.0, 0.0, 0.0, 0.0, 0.0, 0.0, 0.0, 0.0, 0.0, 0.0, 0.0, 0.0, 0.0, 0.0, 0.0, 0.0, 0.0, 0.0, 0.0, 0.0, 0.0, 0.0, 0.0, 0.0, 0.0, 0.0, 0.0, 0.0, 0.0, 0.0, 0.0, 0.0, 0.0, 0.0, 0.0, 0.0, 0.0, 0.0, 0.0, 0.0, 0.0, 0.0, 0.0, 0.0, 0.0, 0.0, 0.0, 0.0, 0.0, 0.0, 0.0, 0.0, 0.0, 0.0, 0.0, 0.0, 0.0, 0.0, 0.0, 0.0, 0.0, 0.0, 0.0, 0.0, 0.0, 0.0, 0.0, 0.0, 0.0, 0.0, 0.0, 0.0, 0.0, 0.0, 0.0, 0.0, 0.0, 0.0, 0.0, 0.0, 0.0, 0.0, 0.0, 0.0, 0.0, 0.0, 0.0, 0.0, 0.0, 0.0, 0.0, 0.0, 0.0, 0.0, 0.0, 0.0, 0.0, 0.0, 0.0, 0.0, 0.0, 0.0, 0.0, 0.0, 0.0, 0.0, 0.0, 0.0, 0.0, 0.0, 0.0, 0.0, 0.0, 0.0, 0.0, 0.0, 0.0, 0.0, 0.0, 0.0, 0.0, 0.0, 0.0, 0.0, 0.0, 0.0, 0.0, 0.0, 0.0, 0.0, 0.0, 0.0, 0.0, 0.0, 0.0, 0.0, 0.0, 0.0, 0.0, 0.0, 0.0, 0.0, 0.0, 0.0, 0.0, 0.0, 0.0, 0.0, 0.0, 0.0, 0.0, 0.0, 0.0, 0.0, 0.0, 0.0, 0.0, 0.0, 0.0, 0.0, 0.0, 0.0, 0.0, 0.0, 0.0, 0.0, 0.0, 0.0, 0.0, 0.0, 0.0, 0.0, 0.0, 0.0, 0.0, 0.0, 0.0, 0.0, 0.0, 0.0, 0.0, 0.0, 0.0, 0.0, 0.0, 0.0, 0.0, 0.0, 0.0, 0.0, 0.0, 0.0, 0.0, 0.0, 0.0, 0.0, 0.0, 0.0, 0.0, 0.0, 0.0, 0.0, 0.0, 0.0, 0.0, 0.0, 0.0, 0.0, 0.0, 0.0, 0.0, 0.0, 0.0, 0.0, 0.0, 0.0, 0.0, 0.0, 0.0, 0.0, 0.0, 0.0, 0.0, 0.0, 0.0, 0.0, 0.0, 0.0, 0.0, 0.0, 0.0, 0.0, 0.0, 0.0, 0.0, 0.0, 0.0, 0.0, 0.0, 0.0, 0.0, 0.0, 0.0, 0.0, 0.0, 0.0, 0.0, 0.0, 0.0, 0.0, 0.0, 0.0, 0.0, 0.0, 0.0, 0.0, 0.0, 0.0, 0.0, 0.0, 0.0, 0.0, 0.0, 0.0, 0.0, 0.0, 0.0, 0.0, 0.0, 0.0, 0.0, 0.0, 0.0, 0.0, 0.0, 0.0, 0.0, 0.0, 0.0, 0.0, 0.0, 0.0, 0.0, 0.0, 0.0, 0.0, 0.0, 0.0, 0.0, 0.0, 0.0, 0.0, 0.0, 0.0, 0.0, 0.0, 0.0, 0.0, 0.0, 0.0, 0.0, 0.0, 0.0, 0.0, 0.0, 0.0, 0.0, 0.0, 0.0, 0.0, 0.0, 0.0, 0.0, 0.0, 0.0, 0.0, 0.0, 0.0, 0.0, 0.0, 0.0, 0.0, 0.0, 0.0, 0.0, 0.0, 0.0, 0.0, 0.0, 0.0, 0.0, 0.0, 0.0, 0.0, 0.0, 0.0, 0.0, 0.0, 0.0, 0.0, 0.0, 0.0, 0.0, 0.0, 0.0, 0.0, 0.0, 0.0, 0.0, 0.0, 0.0, 0.0, 0.0, 0.0, 0.0, 0.0, 0.0, 0.0, 0.0, 0.0, 0.0, 0.0, 0.0, 0.0, 0.0, 0.0, 0.0, 0.0, 0.0, 0.0, 0.0, 0.0, 0.0, 0.0, 0.0, 0.0, 0.0, 0.0, 0.0, 0.0, 0.0, 0.0, 0.0, 0.0, 0.0, 0.0, 0.0, 0.0, 0.0, 0.0, 0.0, 0.0, 0.0, 0.0, 0.0, 0.0, 0.0, 0.0, 0.0, 0.0, 0.0, 0.0, 0.0, 0.0, 0.0, 0.0, 0.0, 0.0, 0.0, 0.0, 0.0, 0.0, 0.0, 0.0, 0.0, 0.0, 0.0, 0.0, 0.0, 0.0, 0.0, 0.0, 0.0, 0.0, 0.0, 0.0, 0.0, 0.0, 0.0, 0.0, 0.0, 0.0, 0.0, 0.0, 0.0, 0.0, 0.0, 0.0, 0.0, 0.0, 0.0, 0.0, 0.0, 0.0, 0.0, 0.0, 0.0, 0.0, 0.0, 0.0, 0.0, 0.0, 0.0, 0.0, 0.0, 0.0, 0.0, 0.0, 0.0, 0.0, 0.0, 0.0, 0.0, 0.0, 0.0, 0.0, 0.0, 0.0, 0.0, 0.0, 0.0, 0.0, 0.0, 0.0, 0.0, 0.0, 0.0, 0.0, 0.0, 0.0, 0.0, 0.0, 0.0, 0.0, 0.0, 0.0, 0.0, 0.0, 0.0, 0.0, 0.0, 0.0, 0.0, 0.0, 0.0, 0.0, 0.0, 0.0, 0.0, 0.0, 0.0, 0.0, 0.0, 0.0, 0.0, 0.0, 0.0, 0.0, 0.0, 0.0, 0.0, 0.0, 0.0, 0.0, 0.0, 0.0, 0.0, 0.0, 0.0, 0.0, 0.0, 0.0, 0.0, 0.0, 0.0, 0.0, 0.0, 0.0, 0.0, 0.0, 0.0, 0.0, 0.0, 0.0, 0.0, 0.0, 0.0, 0.0, 0.0, 0.0, 0.0, 0.0, 0.0, 0.0, 0.0, 0.0, 0.0, 0.0, 0.0, 0.0, 0.0, 0.0, 0.0, 0.0, 0.0, 0.0, 0.0, 0.0, 0.0, 0.0, 0.0, 0.0, 0.0, 0.0, 0.0, 0.0, 0.0, 0.0, 0.0, 0.0, 0.0, 0.0, 0.0, 0.0, 0.0, 0.0, 0.0, 0.0, 0.0, 0.0, 0.0, 0.0, 0.0, 0.0, 0.0, 0.0, 0.0, 0.0, 0.0, 0.0, 0.0, 0.0, 0.0, 0.0, 0.0, 0.0, 0.0, 0.0, 0.0, 0.0, 0.0, 0.0, 0.0, 0.0, 0.0, 0.0, 0.0, 0.0, 0.0, 0.0, 0.0, 0.0, 0.0, 0.0, 0.0, 0.0, 0.0, 0.0, 0.0, 0.0, 0.0, 0.0, 0.0, 0.0, 0.0, 0.0, 0.0, 0.0, 0.0, 0.0, 0.0, 0.0, 0.0, 0.0, 0.0, 0.0, 0.0, 0.0, 0.0, 0.0, 0.0, 0.0, 0.0, 0.0, 0.0, 0.0, 0.0, 0.0, 0.0, 0.0, 0.0, 0.0, 0.0, 0.0, 0.0, 0.0, 0.0, 0.0, 0.0, 0.0, 0.0, 0.0, 0.0, 0.0, 0.0, 0.0, 0.0, 0.0, 0.0, 0.0, 0.0, 0.0, 0.0, 0.0, 0.0, 0.0, 0.0, 0.0, 0.0, 0.0, 0.0, 0.0, 0.0, 0.0, 0.0, 0.0, 0.0, 0.0, 0.0, 0.0, 0.0, 0.0, 0.0, 0.0, 0.0, 0.0, 0.0, 0.0, 0.0, 0.0, 0.0, 0.0, 0.0, 0.0, 0.0, 0.0, 0.0, 0.0, 0.0, 0.0, 0.0, 0.0, 0.0, 0.0, 0.0, 0.0, 0.0, 0.0, 0.0, 0.0, 0.0, 0.0, 0.0, 0.0, 0.0, 0.0, 0.0, 0.0, 0.0, 0.0, 0.0, 0.0, 0.0, 0.0, 0.0, 0.0, 0.0, 0.0, 0.0, 0.0, 0.0, 0.0, 0.0, 0.0, 0.0, 0.0, 0.0, 0.0, 0.0, 0.0, 0.0, 0.0, 0.0, 0.0, 0.0, 0.0, 0.0, 0.0, 0.0, 0.0, 0.0, 0.0, 0.0, 0.0, 0.0, 0.0, 0.0, 0.0, 0.0, 0.0, 0.0, 0.0, 0.0, 0.0, 0.0, 0.0, 0.0, 0.0, 0.0, 0.0, 0.0, 0.0, 0.0, 0.0, 0.0, 0.0, 0.0, 0.0, 0.0, 0.0, 0.0, 0.0, 0.0, 0.0, 0.0, 0.0, 0.0, 0.0, 0.0, 0.0, 0.0, 0.0, 0.0, 0.0, 0.0, 0.0, 0.0, 0.0, 0.0])
me_circle.materials.append(mat_mat)
me_circle.use_remesh_fix_poles = True
me_circle.use_remesh_preserve_attributes = False
me_circle.update()

# ---- objects
ob_circle = bpy.data.objects.new('Circle', me_circle)

# ---- transforms, parenting, visibility, modifiers, constraints
ob_circle.location = (0.0, 0.0, 0.0)
_m = ob_circle.modifiers.new('Auto Smooth', 'NODES')
_m.node_group = ng_auto_smooth
_gi = [s.identifier for s in ng_auto_smooth.interface.items_tree if s.item_type == 'SOCKET' and s.in_out == 'INPUT']
_m[_gi[1]] = 0.5236  # Angle

# ---- collection membership
col_collection.objects.link(ob_circle)

# ---- scene / render settings (as saved in the file)
scene.frame_start = 1; scene.frame_end = 250; scene.frame_set(1)
scene.render.engine = 'BLENDER_EEVEE_NEXT'
scene.cycles.sampling_pattern = 'TABULATED_SOBOL'
scene.view_settings.view_transform = 'Filmic'
bpy.context.view_layer.update()

# ---- added for rendering (the .blend has no active camera and no usable light): camera, sun
cam_auto = bpy.data.cameras.new('AutoCamera')
cam_auto.lens = 50.0
cam_auto.sensor_width = 36.0
cam_auto.clip_end = 1000.0
ob_auto_camera = bpy.data.objects.new('AutoCamera', cam_auto)
scene.collection.objects.link(ob_auto_camera)
ob_auto_camera.location = (2.62467, -3.03828, 2.09973)
ob_auto_camera.rotation_euler = (1.09748, -7.21219e-08, 0.694738)
scene.camera = ob_auto_camera
light_auto_sun = bpy.data.lights.new('AutoSun', 'SUN')
light_auto_sun.energy = 3.0
light_auto_sun.angle = 0.0523599
ob_auto_sun = bpy.data.objects.new('AutoSun', light_auto_sun)
scene.collection.objects.link(ob_auto_sun)
ob_auto_sun.rotation_euler = (0.872665, 0.174533, 0.523599)
bpy.context.view_layer.update()
